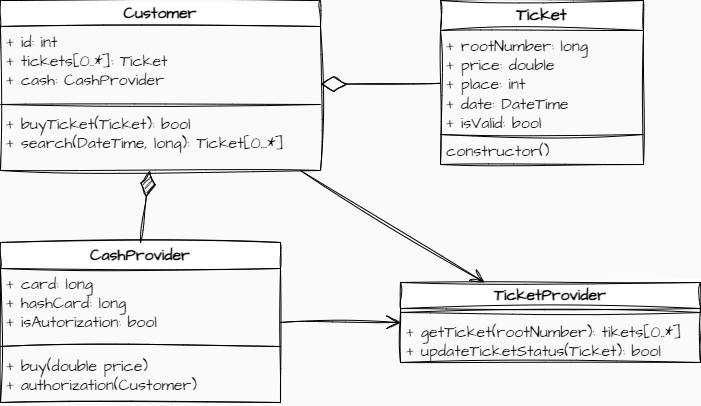

The diagram above was exported from draw.io. Its source (the exported page's mxGraphModel, read from the mxfile embedded in the PNG):
<mxGraphModel dx="1434" dy="767" grid="1" gridSize="10" guides="1" tooltips="1" connect="1" arrows="1" fold="1" page="1" pageScale="1" pageWidth="827" pageHeight="1169" background="#fafafa" math="0" shadow="0">
  <root>
    <mxCell id="0" />
    <mxCell id="1" parent="0" />
    <mxCell id="6Pmw4r8WIejC9bCuatWI-3" value="" style="ellipse;whiteSpace=wrap;html=1;align=center;aspect=fixed;fillColor=none;strokeColor=none;resizable=0;perimeter=centerPerimeter;rotatable=0;allowArrows=0;points=[];outlineConnect=1;sketch=1;hachureGap=4;jiggle=2;curveFitting=1;fontFamily=Architects Daughter;fontSource=https%3A%2F%2Ffonts.googleapis.com%2Fcss%3Ffamily%3DArchitects%2BDaughter;fontSize=20;" parent="1" vertex="1">
      <mxGeometry x="400" y="390" width="10" height="10" as="geometry" />
    </mxCell>
    <mxCell id="6Pmw4r8WIejC9bCuatWI-4" value="&lt;font style=&quot;font-size: 17px;&quot;&gt;Ticket&lt;/font&gt;" style="swimlane;fontStyle=1;align=center;verticalAlign=middle;childLayout=stackLayout;horizontal=1;startSize=30;horizontalStack=0;resizeParent=1;resizeParentMax=0;resizeLast=0;collapsible=1;marginBottom=0;whiteSpace=wrap;html=1;sketch=1;hachureGap=4;jiggle=2;curveFitting=1;fontFamily=Architects Daughter;fontSource=https%3A%2F%2Ffonts.googleapis.com%2Fcss%3Ffamily%3DArchitects%2BDaughter;fontSize=17;" parent="1" vertex="1">
      <mxGeometry x="440" y="38" width="203" height="164" as="geometry" />
    </mxCell>
    <mxCell id="6Pmw4r8WIejC9bCuatWI-5" value="&lt;font style=&quot;font-size: 16px;&quot;&gt;+ rootNumber: long&lt;br style=&quot;font-size: 16px;&quot;&gt;+ price: double&lt;br style=&quot;font-size: 16px;&quot;&gt;+ place: int&lt;br style=&quot;font-size: 16px;&quot;&gt;+ date: DateTime&lt;br style=&quot;font-size: 16px;&quot;&gt;+ isValid: bool&lt;br style=&quot;font-size: 16px;&quot;&gt;&lt;/font&gt;" style="text;strokeColor=none;fillColor=none;align=left;verticalAlign=top;spacingLeft=4;spacingRight=4;overflow=hidden;rotatable=0;points=[[0,0.5],[1,0.5]];portConstraint=eastwest;whiteSpace=wrap;html=1;fontSize=16;fontFamily=Architects Daughter;" parent="6Pmw4r8WIejC9bCuatWI-4" vertex="1">
      <mxGeometry y="30" width="203" height="100" as="geometry" />
    </mxCell>
    <mxCell id="6Pmw4r8WIejC9bCuatWI-6" value="" style="line;strokeWidth=1;fillColor=none;align=left;verticalAlign=middle;spacingTop=-1;spacingLeft=3;spacingRight=3;rotatable=0;labelPosition=right;points=[];portConstraint=eastwest;strokeColor=inherit;sketch=1;hachureGap=4;jiggle=2;curveFitting=1;fontFamily=Architects Daughter;fontSource=https%3A%2F%2Ffonts.googleapis.com%2Fcss%3Ffamily%3DArchitects%2BDaughter;fontSize=20;" parent="6Pmw4r8WIejC9bCuatWI-4" vertex="1">
      <mxGeometry y="130" width="203" height="8" as="geometry" />
    </mxCell>
    <mxCell id="6Pmw4r8WIejC9bCuatWI-26" value="constructor()" style="text;strokeColor=none;fillColor=none;align=left;verticalAlign=middle;spacingLeft=4;spacingRight=4;overflow=hidden;rotatable=0;points=[[0,0.5],[1,0.5]];portConstraint=eastwest;whiteSpace=wrap;html=1;fontSize=16;fontFamily=Architects Daughter;" parent="6Pmw4r8WIejC9bCuatWI-4" vertex="1">
      <mxGeometry y="138" width="203" height="26" as="geometry" />
    </mxCell>
    <mxCell id="6Pmw4r8WIejC9bCuatWI-27" value="Customer" style="swimlane;fontStyle=1;align=center;verticalAlign=middle;childLayout=stackLayout;horizontal=1;startSize=26;horizontalStack=0;resizeParent=1;resizeParentMax=0;resizeLast=0;collapsible=1;marginBottom=0;whiteSpace=wrap;html=1;sketch=1;hachureGap=4;jiggle=2;curveFitting=1;fontFamily=Architects Daughter;fontSource=https%3A%2F%2Ffonts.googleapis.com%2Fcss%3Ffamily%3DArchitects%2BDaughter;fontSize=16;" parent="1" vertex="1">
      <mxGeometry y="38" width="320" height="170" as="geometry" />
    </mxCell>
    <mxCell id="6Pmw4r8WIejC9bCuatWI-28" value="+ id: int&lt;br&gt;+ tickets[0..*]: Ticket&lt;br&gt;+ cash: CashProvider" style="text;strokeColor=none;fillColor=none;align=left;verticalAlign=top;spacingLeft=4;spacingRight=4;overflow=hidden;rotatable=0;points=[[0,0.5],[1,0.5]];portConstraint=eastwest;whiteSpace=wrap;html=1;fontSize=16;fontFamily=Architects Daughter;" parent="6Pmw4r8WIejC9bCuatWI-27" vertex="1">
      <mxGeometry y="26" width="320" height="74" as="geometry" />
    </mxCell>
    <mxCell id="6Pmw4r8WIejC9bCuatWI-29" value="" style="line;strokeWidth=1;fillColor=none;align=left;verticalAlign=middle;spacingTop=-1;spacingLeft=3;spacingRight=3;rotatable=0;labelPosition=right;points=[];portConstraint=eastwest;strokeColor=inherit;sketch=1;hachureGap=4;jiggle=2;curveFitting=1;fontFamily=Architects Daughter;fontSource=https%3A%2F%2Ffonts.googleapis.com%2Fcss%3Ffamily%3DArchitects%2BDaughter;fontSize=20;" parent="6Pmw4r8WIejC9bCuatWI-27" vertex="1">
      <mxGeometry y="100" width="320" height="8" as="geometry" />
    </mxCell>
    <mxCell id="6Pmw4r8WIejC9bCuatWI-30" value="+ buyTicket(Ticket): bool&lt;br style=&quot;font-size: 16px;&quot;&gt;+ search(DateTime, long): Ticket[0...*]&lt;br style=&quot;font-size: 16px;&quot;&gt;" style="text;strokeColor=none;fillColor=none;align=left;verticalAlign=top;spacingLeft=4;spacingRight=4;overflow=hidden;rotatable=0;points=[[0,0.5],[1,0.5]];portConstraint=eastwest;whiteSpace=wrap;html=1;fontSize=16;fontFamily=Architects Daughter;" parent="6Pmw4r8WIejC9bCuatWI-27" vertex="1">
      <mxGeometry y="108" width="320" height="62" as="geometry" />
    </mxCell>
    <mxCell id="6Pmw4r8WIejC9bCuatWI-31" value="CashProvider" style="swimlane;fontStyle=1;align=center;verticalAlign=middle;childLayout=stackLayout;horizontal=1;startSize=26;horizontalStack=0;resizeParent=1;resizeParentMax=0;resizeLast=0;collapsible=1;marginBottom=0;whiteSpace=wrap;html=1;sketch=1;hachureGap=4;jiggle=2;curveFitting=1;fontFamily=Architects Daughter;fontSource=https%3A%2F%2Ffonts.googleapis.com%2Fcss%3Ffamily%3DArchitects%2BDaughter;fontSize=16;" parent="1" vertex="1">
      <mxGeometry y="280" width="280" height="160" as="geometry" />
    </mxCell>
    <mxCell id="6Pmw4r8WIejC9bCuatWI-32" value="+ card: long&lt;br&gt;+ hashCard: long&lt;br&gt;+ isAutorization: bool" style="text;strokeColor=none;fillColor=none;align=left;verticalAlign=top;spacingLeft=4;spacingRight=4;overflow=hidden;rotatable=0;points=[[0,0.5],[1,0.5]];portConstraint=eastwest;whiteSpace=wrap;html=1;fontSize=16;fontFamily=Architects Daughter;" parent="6Pmw4r8WIejC9bCuatWI-31" vertex="1">
      <mxGeometry y="26" width="280" height="74" as="geometry" />
    </mxCell>
    <mxCell id="6Pmw4r8WIejC9bCuatWI-33" value="" style="line;strokeWidth=1;fillColor=none;align=left;verticalAlign=middle;spacingTop=-1;spacingLeft=3;spacingRight=3;rotatable=0;labelPosition=right;points=[];portConstraint=eastwest;strokeColor=inherit;sketch=1;hachureGap=4;jiggle=2;curveFitting=1;fontFamily=Architects Daughter;fontSource=https%3A%2F%2Ffonts.googleapis.com%2Fcss%3Ffamily%3DArchitects%2BDaughter;fontSize=20;" parent="6Pmw4r8WIejC9bCuatWI-31" vertex="1">
      <mxGeometry y="100" width="280" height="8" as="geometry" />
    </mxCell>
    <mxCell id="6Pmw4r8WIejC9bCuatWI-34" value="+ buy(double price)&lt;br&gt;+ authorization(Customer)" style="text;strokeColor=none;fillColor=none;align=left;verticalAlign=top;spacingLeft=4;spacingRight=4;overflow=hidden;rotatable=0;points=[[0,0.5],[1,0.5]];portConstraint=eastwest;whiteSpace=wrap;html=1;fontSize=16;fontFamily=Architects Daughter;" parent="6Pmw4r8WIejC9bCuatWI-31" vertex="1">
      <mxGeometry y="108" width="280" height="52" as="geometry" />
    </mxCell>
    <mxCell id="6Pmw4r8WIejC9bCuatWI-35" value="TicketProvider" style="swimlane;fontStyle=1;align=center;verticalAlign=middle;childLayout=stackLayout;horizontal=1;startSize=26;horizontalStack=0;resizeParent=1;resizeParentMax=0;resizeLast=0;collapsible=1;marginBottom=0;whiteSpace=wrap;html=1;sketch=1;hachureGap=4;jiggle=2;curveFitting=1;fontFamily=Architects Daughter;fontSource=https%3A%2F%2Ffonts.googleapis.com%2Fcss%3Ffamily%3DArchitects%2BDaughter;fontSize=16;" parent="1" vertex="1">
      <mxGeometry x="400" y="320" width="300" height="80" as="geometry" />
    </mxCell>
    <mxCell id="6Pmw4r8WIejC9bCuatWI-37" value="" style="line;strokeWidth=1;fillColor=none;align=left;verticalAlign=middle;spacingTop=-1;spacingLeft=3;spacingRight=3;rotatable=0;labelPosition=right;points=[];portConstraint=eastwest;strokeColor=inherit;sketch=1;hachureGap=4;jiggle=2;curveFitting=1;fontFamily=Architects Daughter;fontSource=https%3A%2F%2Ffonts.googleapis.com%2Fcss%3Ffamily%3DArchitects%2BDaughter;fontSize=20;" parent="6Pmw4r8WIejC9bCuatWI-35" vertex="1">
      <mxGeometry y="26" width="300" height="8" as="geometry" />
    </mxCell>
    <mxCell id="6Pmw4r8WIejC9bCuatWI-38" value="+ getTicket(rootNumber): tikets[0..*]&lt;br&gt;+ updateTicketStatus(Ticket): bool" style="text;strokeColor=none;fillColor=none;align=left;verticalAlign=top;spacingLeft=4;spacingRight=4;overflow=hidden;rotatable=0;points=[[0,0.5],[1,0.5]];portConstraint=eastwest;whiteSpace=wrap;html=1;fontSize=16;fontFamily=Architects Daughter;" parent="6Pmw4r8WIejC9bCuatWI-35" vertex="1">
      <mxGeometry y="34" width="300" height="46" as="geometry" />
    </mxCell>
    <mxCell id="6Pmw4r8WIejC9bCuatWI-41" value="" style="endArrow=diamondThin;endFill=1;endSize=24;html=1;rounded=0;sketch=1;hachureGap=4;jiggle=2;curveFitting=1;fontFamily=Architects Daughter;fontSource=https%3A%2F%2Ffonts.googleapis.com%2Fcss%3Ffamily%3DArchitects%2BDaughter;fontSize=16;exitX=0.5;exitY=0;exitDx=0;exitDy=0;" parent="1" source="6Pmw4r8WIejC9bCuatWI-31" target="6Pmw4r8WIejC9bCuatWI-27" edge="1">
      <mxGeometry width="160" relative="1" as="geometry">
        <mxPoint x="330" y="300" as="sourcePoint" />
        <mxPoint x="160" y="210" as="targetPoint" />
      </mxGeometry>
    </mxCell>
    <mxCell id="6Pmw4r8WIejC9bCuatWI-42" value="" style="endArrow=open;endFill=1;endSize=12;html=1;rounded=0;sketch=1;hachureGap=4;jiggle=2;curveFitting=1;fontFamily=Architects Daughter;fontSource=https%3A%2F%2Ffonts.googleapis.com%2Fcss%3Ffamily%3DArchitects%2BDaughter;fontSize=16;" parent="1" source="6Pmw4r8WIejC9bCuatWI-31" target="6Pmw4r8WIejC9bCuatWI-35" edge="1">
      <mxGeometry width="160" relative="1" as="geometry">
        <mxPoint x="730" y="688" as="sourcePoint" />
        <mxPoint x="874.3697478991598" y="708" as="targetPoint" />
      </mxGeometry>
    </mxCell>
    <mxCell id="6Pmw4r8WIejC9bCuatWI-43" value="" style="endArrow=open;endFill=1;endSize=12;html=1;rounded=0;sketch=1;hachureGap=4;jiggle=2;curveFitting=1;fontFamily=Architects Daughter;fontSource=https%3A%2F%2Ffonts.googleapis.com%2Fcss%3Ffamily%3DArchitects%2BDaughter;fontSize=16;" parent="1" source="6Pmw4r8WIejC9bCuatWI-27" target="6Pmw4r8WIejC9bCuatWI-35" edge="1">
      <mxGeometry width="160" relative="1" as="geometry">
        <mxPoint x="330" y="300" as="sourcePoint" />
        <mxPoint x="490" y="300" as="targetPoint" />
      </mxGeometry>
    </mxCell>
    <mxCell id="6Pmw4r8WIejC9bCuatWI-45" value="" style="endArrow=diamondThin;endFill=0;endSize=24;html=1;rounded=0;sketch=1;hachureGap=4;jiggle=2;curveFitting=1;fontFamily=Architects Daughter;fontSource=https%3A%2F%2Ffonts.googleapis.com%2Fcss%3Ffamily%3DArchitects%2BDaughter;fontSize=16;" parent="1" source="6Pmw4r8WIejC9bCuatWI-4" target="6Pmw4r8WIejC9bCuatWI-27" edge="1">
      <mxGeometry width="160" relative="1" as="geometry">
        <mxPoint x="330" y="300" as="sourcePoint" />
        <mxPoint x="490" y="300" as="targetPoint" />
      </mxGeometry>
    </mxCell>
  </root>
</mxGraphModel>